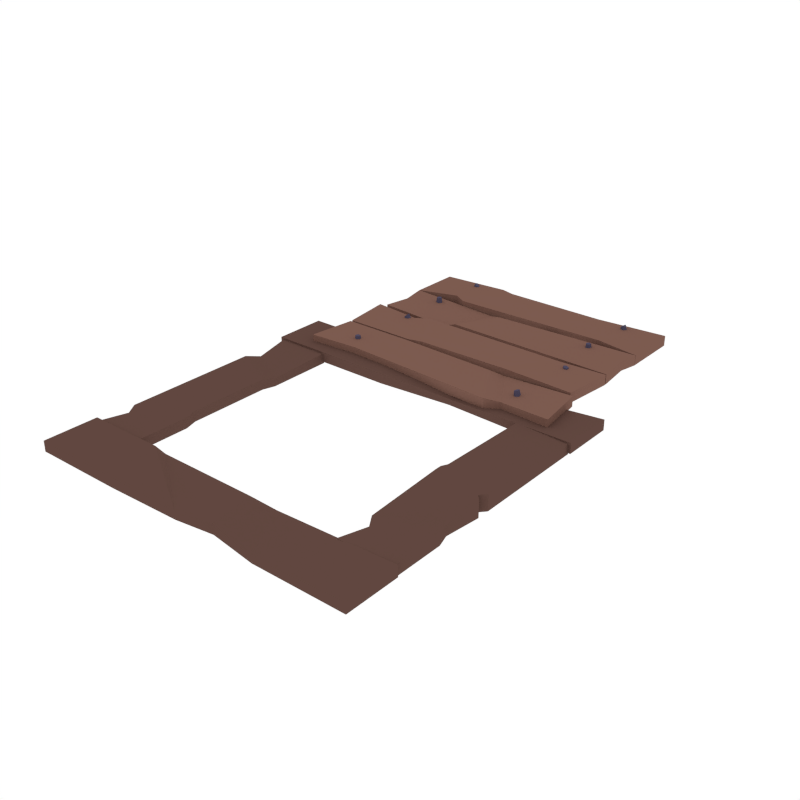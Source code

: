 # Source: Trapdoor_open.blend  (saved by Blender 2.79.0; exported with 4.5.12 LTS)
import bpy
from mathutils import Matrix  # noqa: F401  (used for matrix-valued properties, if any)

bpy.ops.wm.read_factory_settings(use_empty=True)
scene = bpy.context.scene
scene.name = 'Scene'

# ---- collections
col_collection_1 = bpy.data.collections.new('Collection 1'); scene.collection.children.link(col_collection_1)

# ---- materials (node trees are filled in below, after node groups)
mat_metal = bpy.data.materials.new('Metal')
mat_metal.alpha_threshold = 0.0
mat_metal.diffuse_color = (0.07699, 0.06833, 0.1149, 1.0)
mat_metal.roughness = 0.5
mat_darkmetal = bpy.data.materials.new('DarkMetal')
mat_darkmetal.alpha_threshold = 0.0
mat_darkmetal.diffuse_color = (0.04147, 0.03704, 0.06072, 1.0)
mat_darkmetal.roughness = 0.5
mat_wood = bpy.data.materials.new('Wood')
mat_wood.alpha_threshold = 0.0
mat_wood.diffuse_color = (0.2019, 0.104, 0.07929, 1.0)
mat_wood.roughness = 0.5
mat_darkwood = bpy.data.materials.new('DarkWood')
mat_darkwood.alpha_threshold = 0.0
mat_darkwood.diffuse_color = (0.1193, 0.06328, 0.05077, 1.0)
mat_darkwood.roughness = 0.5

# ---- material node trees

# ---- world
world_world = bpy.data.worlds.new('World'); scene.world = world_world
world_world.color = (1.0, 1.0, 1.0)
world_world.use_sun_shadow = False
world_world.sun_shadow_jitter_overblur = 0.0
world_world.cycles.sampling_method = 'NONE'
world_world.cycles.sample_map_resolution = 256

# ---- meshes
me_cylinder_008 = bpy.data.meshes.new('Cylinder.008')
me_cylinder_008.from_pydata([(0.5009, 1.097, 0.06593), (0.4871, 1.082, -0.05024), (0.5157, 1.102, 0.06159), (0.5208, 1.094, -0.06014), (0.5153, 1.118, 0.06188), (0.52, 1.13, -0.05948), (0.5003, 1.122, 0.0664), (0.4858, 1.14, -0.04917), (0.4914, 1.109, 0.0689), (0.4655, 1.111, -0.04346), (0.4614, 0.745, 0.06236), (0.4706, 0.7301, -0.05536), (0.4753, 0.7522, 0.06761), (0.5022, 0.7464, -0.04339), (0.4729, 0.7678, 0.06697), (0.4967, 0.7821, -0.04485), (0.4575, 0.7703, 0.06133), (0.4616, 0.7879, -0.05773), (0.4504, 0.7562, 0.05848), (0.4455, 0.7557, -0.06423), (0.4565, 1.4, 0.06632), (0.468, 1.39, -0.05241), (0.4584, 1.416, 0.06637), (0.4723, 1.426, -0.05231), (0.444, 1.423, 0.06639), (0.4395, 1.441, -0.05227), (0.4333, 1.411, 0.06635), (0.4149, 1.414, -0.05235), (0.441, 1.397, 0.06632), (0.4325, 1.383, -0.05243), (0.4706, 1.708, 0.06706), (0.4944, 1.694, -0.04347), (0.4789, 1.721, 0.07258), (0.5132, 1.724, -0.03087), (0.4694, 1.733, 0.06729), (0.4916, 1.752, -0.04295), (0.4553, 1.728, 0.05849), (0.4594, 1.74, -0.06302), (0.456, 1.712, 0.05835), (0.4611, 1.704, -0.06335), (-0.4531, 1.694, 0.06199), (-0.4723, 1.68, -0.05156), (-0.4421, 1.705, 0.05486), (-0.4471, 1.705, -0.06784), (-0.4481, 1.719, 0.05978), (-0.4609, 1.737, -0.05661), (-0.463, 1.717, 0.06995), (-0.4948, 1.733, -0.03339), (-0.466, 1.702, 0.07132), (-0.5018, 1.698, -0.03026), (-0.4958, 1.406, 0.06652), (-0.492, 1.391, -0.05223), (-0.4856, 1.419, 0.06656), (-0.4688, 1.419, -0.05215), (-0.494, 1.432, 0.0666), (-0.4879, 1.45, -0.05206), (-0.5093, 1.428, 0.06658), (-0.523, 1.441, -0.05209), (-0.5104, 1.412, 0.06654), (-0.5255, 1.405, -0.05219), (-0.4785, 1.115, 0.0675), (-0.4448, 1.106, -0.03445), (-0.4753, 1.131, 0.07125), (-0.4374, 1.141, -0.0259), (-0.4878, 1.139, 0.06144), (-0.4659, 1.16, -0.04828), (-0.4987, 1.129, 0.05163), (-0.4909, 1.136, -0.07066), (-0.493, 1.114, 0.05538), (-0.4778, 1.103, -0.06212), (-0.503, 0.7423, 0.06449), (-0.503, 0.7267, -0.05427), (-0.4902, 0.7516, 0.06451), (-0.4738, 0.748, -0.05421), (-0.4951, 0.7666, 0.06455), (-0.4849, 0.7823, -0.05411), (-0.5109, 0.7666, 0.06455), (-0.5211, 0.7823, -0.05411), (-0.5158, 0.7516, 0.06451), (-0.5322, 0.748, -0.05421), (0.001953, 1.187, -0.058), (0.001953, 1.23, -0.06441), (0.001953, 1.265, -0.04622), (0.001953, 1.265, -0.01712), (0.001953, 1.23, 0.0009765), (0.001953, 1.187, -0.005561), (-0.1492, 1.242, -0.05792), (-0.1215, 1.275, -0.06435), (-0.09933, 1.302, -0.04616), (-0.09933, 1.302, -0.01706), (-0.1215, 1.275, 0.001042), (-0.1492, 1.242, -0.005481), (-0.2296, 1.382, -0.05772), (-0.1872, 1.389, -0.06418), (-0.1532, 1.395, -0.04603), (-0.1532, 1.395, -0.01693), (-0.1872, 1.389, 0.001206), (-0.2296, 1.382, -0.00528), (-0.2016, 1.54, -0.05749), (-0.1644, 1.519, -0.06399), (-0.1345, 1.501, -0.04587), (-0.1345, 1.501, -0.01677), (-0.1644, 1.518, 0.001393), (-0.2016, 1.54, -0.005051), (-0.07845, 1.643, -0.05734), (-0.06374, 1.603, -0.06387), (-0.05194, 1.571, -0.04577), (-0.05194, 1.571, -0.01667), (-0.06374, 1.603, 0.001516), (-0.07845, 1.643, -0.004901), (0.08236, 1.643, -0.05734), (0.06764, 1.603, -0.06387), (0.05585, 1.571, -0.04577), (0.05585, 1.571, -0.01667), (0.06764, 1.603, 0.001516), (0.08236, 1.643, -0.004901), (0.2055, 1.54, -0.05749), (0.1683, 1.519, -0.06399), (0.1384, 1.501, -0.04587), (0.1384, 1.501, -0.01678), (0.1683, 1.518, 0.001393), (0.2055, 1.54, -0.005051), (0.2335, 1.382, -0.05772), (0.1911, 1.389, -0.06418), (0.1571, 1.395, -0.04603), (0.1571, 1.395, -0.01693), (0.1911, 1.389, 0.001206), (0.2335, 1.382, -0.00528), (0.1531, 1.242, -0.05792), (0.1254, 1.275, -0.06435), (0.1032, 1.302, -0.04616), (0.1032, 1.302, -0.01706), (0.1254, 1.275, 0.001042), (0.1531, 1.242, -0.005481), (0.001953, 1.617, 0.02432), (0.07094, 1.667, 0.006834), (-0.0244, 1.698, 0.006879), (-0.08332, 1.617, 0.006762), (-0.0244, 1.536, 0.006645), (0.07094, 1.567, 0.006689), (0.0283, 1.698, -0.07839), (-0.06703, 1.667, -0.07844), (-0.06703, 1.567, -0.07858), (0.0283, 1.536, -0.07863), (0.08722, 1.617, -0.07851), (0.001953, 1.617, -0.1312), (0.581, -0.5811, 0.004837), (0.8576, -0.5811, 0.004837), (0.581, -0.5811, -0.04884), (0.8576, -0.5811, -0.04884), (0.8726, 0.5734, 0.01418), (0.8726, 0.8501, 0.01418), (0.8726, 0.5734, -0.0395), (0.8726, 0.8501, -0.0395), (0.581, 0.01405, 0.03072), (0.8576, -0.06793, 0.03072), (0.581, 0.01405, -0.04884), (0.8576, -0.06793, -0.04884), (0.1962, 0.6042, -0.008829), (0.3262, 0.8016, -0.004994), (0.1962, 0.6042, -0.0395), (0.3262, 0.8016, -0.03566), (0.623, -0.4448, 0.004837), (0.8576, -0.3117, 0.004837), (0.623, -0.4448, -0.04884), (0.8576, -0.3117, -0.04884), (0.581, -0.3809, 0.004837), (0.8379, -0.2477, 0.004837), (0.581, -0.3809, -0.04884), (0.8379, -0.2477, -0.04884), (0.8303, -0.03681, 0.03072), (0.581, 0.04517, 0.03072), (0.581, 0.6066, 0.004837), (0.8576, 0.5812, 0.004837), (0.8303, -0.03681, -0.04884), (0.581, 0.04517, -0.04884), (0.581, 0.6066, -0.04884), (0.8576, 0.5812, -0.04884), (0.8726, -0.5733, 0.01418), (0.8726, -0.8499, 0.01418), (0.8726, -0.5733, -0.0395), (0.8726, -0.8499, -0.0395), (0.5957, 0.07629, 0.03072), (0.8576, -0.00569, 0.03072), (0.5957, 0.07629, -0.04884), (0.8576, -0.00569, -0.04884), (0.1318, -0.5913, 0.01418), (0.1645, -0.8143, 0.01418), (0.1318, -0.5913, -0.0395), (0.1645, -0.8143, -0.0395), (0.2608, -0.5733, -0.008319), (0.4097, -0.8499, -0.008319), (0.2608, -0.5733, -0.0395), (0.4097, -0.8499, -0.0395), (-0.8537, 0.5812, 0.004837), (-0.5771, 0.5812, 0.004837), (-0.8537, 0.5812, -0.04884), (-0.5771, 0.5812, -0.04884), (-0.8687, 0.5734, 0.01418), (-0.8687, 0.8501, 0.01418), (-0.8687, 0.5734, -0.0395), (-0.8687, 0.8501, -0.0395), (-0.1923, 0.5734, 0.01418), (-0.3431, 0.8433, 0.01801), (-0.1923, 0.5734, -0.0395), (-0.3431, 0.8433, -0.03566), (-0.2569, 0.5734, 0.01418), (-0.4057, 0.8501, 0.01418), (-0.2569, 0.5734, -0.0395), (-0.4057, 0.8501, -0.0395), (-0.8117, 0.3712, -0.006666), (-0.5771, 0.2381, -0.006667), (-0.8117, 0.3712, -0.04884), (-0.5771, 0.2381, -0.04884), (-0.8537, 0.3072, 0.004837), (-0.5968, 0.1741, 0.004837), (-0.8537, 0.3072, -0.04884), (-0.5968, 0.1741, -0.04884), (-0.8537, -0.5811, 0.004837), (-0.5771, -0.5811, 0.004837), (-0.8537, -0.5811, -0.04884), (-0.5771, -0.5811, -0.04884), (-0.8687, -0.5733, 0.01418), (-0.8687, -0.8499, 0.01418), (-0.8687, -0.5733, -0.0395), (-0.8687, -0.8499, -0.0395), (-0.4025, -0.5733, -0.001078), (-0.02192, -0.8431, 0.002757), (-0.4025, -0.5733, -0.0395), (-0.02192, -0.8431, -0.03566), (-0.4671, -0.5733, 0.01418), (-0.4057, -0.8499, 0.01418), (-0.4671, -0.5733, -0.0395), (-0.4057, -0.8499, -0.0395), (-0.8117, -0.4448, 0.004837), (-0.5771, -0.3117, 0.004837), (-0.8117, -0.4448, -0.04884), (-0.5771, -0.3117, -0.04884), (-0.8537, -0.3809, 0.004837), (-0.5968, -0.2477, 0.004837), (-0.8537, -0.3809, -0.04884), (-0.5968, -0.2477, -0.04884), (0.7135, 0.6341, 0.04838), (0.6771, 0.8979, 0.048), (0.7135, 0.634, -0.005295), (0.6771, 0.8979, -0.005677), (0.4464, 0.6633, 0.03308), (0.3001, 0.8979, 0.03274), (0.4464, 0.6632, -0.005337), (0.3001, 0.8979, -0.005677), (0.3761, 0.6213, 0.0484), (0.2298, 0.8782, 0.04803), (0.3761, 0.6212, -0.005276), (0.2298, 0.8781, -0.005648), (-0.7093, 0.645, 0.04837), (-0.6812, 0.8979, 0.048), (-0.7093, 0.645, -0.00531), (-0.6812, 0.8979, -0.005677), (-0.4504, 0.6633, 0.04834), (-0.3041, 0.8979, 0.048), (-0.4504, 0.6632, -0.005337), (-0.3041, 0.8979, -0.005677), (-0.7143, 1.175, 0.0476), (-0.6812, 0.9109, 0.04798), (-0.7143, 1.175, -0.006077), (-0.6812, 0.9109, -0.005695), (-0.4504, 1.146, 0.04764), (-0.3041, 0.9109, 0.04798), (-0.4504, 1.145, -0.006035), (-0.3041, 0.9109, -0.005695), (-0.3801, 1.188, 0.04758), (-0.2338, 0.9307, 0.04795), (-0.3801, 1.188, -0.006096), (-0.2338, 0.9306, -0.005724), (0.6771, 1.188, 0.04758), (0.6507, 0.9201, 0.04797), (0.6771, 1.188, -0.006096), (0.6507, 0.92, -0.005709), (0.4464, 1.146, 0.0629), (0.3001, 0.911, 0.06324), (0.4464, 1.145, -0.006035), (0.3001, 0.9109, -0.005695), (-0.6812, 1.471, 0.04717), (-0.6812, 1.194, 0.04757), (-0.6812, 1.471, -0.006505), (-0.6812, 1.194, -0.006105), (-0.182, 1.462, 0.02777), (-0.3041, 1.194, 0.02815), (-0.182, 1.462, -0.006492), (-0.3041, 1.194, -0.006105), (-0.1051, 1.438, 0.04722), (-0.2338, 1.214, 0.04754), (-0.1051, 1.438, -0.006458), (-0.2338, 1.214, -0.006134), (0.6771, 1.471, 0.04717), (0.6771, 1.194, 0.04757), (0.6771, 1.471, -0.006505), (0.6771, 1.194, -0.006105), (-0.6812, 1.749, -0.006909), (-0.6812, 1.473, -0.006508), (-0.6812, 1.749, 0.04677), (-0.6812, 1.473, 0.04717), (-0.4504, 1.515, 0.05959), (-0.3041, 1.749, 0.05925), (-0.4504, 1.515, -0.006569), (-0.3041, 1.749, -0.006909), (-0.3801, 1.473, 0.05965), (-0.2338, 1.73, 0.05928), (-0.3801, 1.473, -0.006508), (-0.2338, 1.73, -0.00688), (0.6771, 1.473, 0.04717), (0.6755, 1.779, 0.04673), (0.6771, 1.473, -0.006508), (0.6755, 1.779, -0.006951), (0.4464, 1.515, 0.04711), (0.3001, 1.749, 0.04677), (0.4464, 1.515, -0.006569), (0.3001, 1.749, -0.006909), (-0.6547, 1.332, 0.04737), (-0.243, 1.328, 0.02796), (-0.1694, 1.326, 0.04738), (-0.6547, 1.332, -0.006305), (0.6573, 1.376, 0.04731), (0.6573, 1.376, -0.006369), (-0.5544, 0.6197, -0.0303), (-0.4095, 0.6528, -0.04308), (-0.5522, 0.6197, -0.005179), (-0.4073, 0.6527, -0.01796), (-0.5615, 1.814, -0.02795), (-0.4145, 1.787, -0.04099), (-0.5592, 1.814, -0.002829), (-0.4123, 1.787, -0.01588), (0.4067, 0.6197, -0.0287), (0.5522, 0.6527, -0.02865), (0.4067, 0.6196, -0.003484), (0.5522, 0.6527, -0.003437), (0.3997, 1.814, -0.02697), (0.5472, 1.787, -0.02701), (0.3997, 1.814, -0.001757), (0.5472, 1.787, -0.001795)], [], [(0, 1, 3, 2), (2, 3, 5, 4), (4, 5, 7, 6), (3, 1, 9, 7, 5), (6, 7, 9, 8), (8, 9, 1, 0), (10, 11, 13, 12), (12, 13, 15, 14), (14, 15, 17, 16), (13, 11, 19, 17, 15), (16, 17, 19, 18), (18, 19, 11, 10), (20, 21, 23, 22), (22, 23, 25, 24), (24, 25, 27, 26), (23, 21, 29, 27, 25), (26, 27, 29, 28), (28, 29, 21, 20), (30, 31, 33, 32), (32, 33, 35, 34), (34, 35, 37, 36), (33, 31, 39, 37, 35), (36, 37, 39, 38), (38, 39, 31, 30), (40, 41, 43, 42), (42, 43, 45, 44), (44, 45, 47, 46), (43, 41, 49, 47, 45), (46, 47, 49, 48), (48, 49, 41, 40), (50, 51, 53, 52), (52, 53, 55, 54), (54, 55, 57, 56), (53, 51, 59, 57, 55), (56, 57, 59, 58), (58, 59, 51, 50), (60, 61, 63, 62), (62, 63, 65, 64), (64, 65, 67, 66), (63, 61, 69, 67, 65), (66, 67, 69, 68), (68, 69, 61, 60), (70, 71, 73, 72), (72, 73, 75, 74), (74, 75, 77, 76), (73, 71, 79, 77, 75), (76, 77, 79, 78), (78, 79, 71, 70), (115, 121, 116, 110), (80, 86, 87, 81), (81, 87, 88, 82), (82, 88, 89, 83), (83, 89, 90, 84), (84, 90, 91, 85), (97, 103, 98, 92), (86, 92, 93, 87), (87, 93, 94, 88), (88, 94, 95, 89), (89, 95, 96, 90), (90, 96, 97, 91), (133, 85, 80, 128), (92, 98, 99, 93), (93, 99, 100, 94), (94, 100, 101, 95), (95, 101, 102, 96), (96, 102, 103, 97), (91, 97, 92, 86), (98, 104, 105, 99), (99, 105, 106, 100), (100, 106, 107, 101), (101, 107, 108, 102), (102, 108, 109, 103), (127, 133, 128, 122), (104, 110, 111, 105), (105, 111, 112, 106), (106, 112, 113, 107), (107, 113, 114, 108), (108, 114, 115, 109), (121, 127, 122, 116), (110, 116, 117, 111), (111, 117, 118, 112), (112, 118, 119, 113), (113, 119, 120, 114), (114, 120, 121, 115), (103, 109, 104, 98), (116, 122, 123, 117), (117, 123, 124, 118), (118, 124, 125, 119), (119, 125, 126, 120), (120, 126, 127, 121), (122, 128, 129, 123), (123, 129, 130, 124), (124, 130, 131, 125), (125, 131, 132, 126), (126, 132, 133, 127), (109, 115, 110, 104), (128, 80, 81, 129), (129, 81, 82, 130), (130, 82, 83, 131), (131, 83, 84, 132), (132, 84, 85, 133), (85, 91, 86, 80), (134, 135, 136), (135, 134, 139), (134, 136, 137), (134, 137, 138), (134, 138, 139), (135, 139, 144), (136, 135, 140), (137, 136, 141), (138, 137, 142), (139, 138, 143), (135, 144, 140), (136, 140, 141), (137, 141, 142), (138, 142, 143), (139, 143, 144), (140, 144, 145), (141, 140, 145), (142, 141, 145), (143, 142, 145), (144, 143, 145), (154, 155, 170, 171), (155, 157, 174, 170), (162, 164, 148, 146), (171, 175, 156, 154), (167, 169, 157, 155), (166, 167, 155, 154), (159, 203, 202, 158), (151, 153, 161, 159), (158, 160, 152, 150), (150, 151, 159, 158), (161, 205, 203, 159), (146, 147, 163, 162), (147, 149, 165, 163), (166, 168, 164, 162), (154, 156, 168, 166), (162, 163, 167, 166), (163, 165, 169, 167), (146, 148, 149, 147), (150, 152, 153, 151), (182, 171, 170, 183), (183, 170, 174, 185), (172, 176, 184, 182), (190, 178, 180, 192), (171, 182, 184, 175), (173, 183, 185, 177), (188, 228, 226, 186), (186, 190, 192, 188), (191, 187, 189, 193), (179, 191, 193, 181), (178, 190, 191, 179), (172, 182, 183, 173), (172, 173, 177, 176), (178, 179, 181, 180), (210, 194, 196, 212), (206, 198, 200, 208), (240, 238, 214, 216), (158, 202, 204, 160), (206, 202, 203, 207), (207, 203, 205, 209), (199, 207, 209, 201), (198, 206, 207, 199), (202, 206, 208, 204), (194, 210, 211, 195), (195, 211, 213, 197), (214, 210, 212, 216), (210, 214, 215, 211), (211, 215, 217, 213), (194, 195, 197, 196), (198, 199, 201, 200), (234, 236, 220, 218), (230, 232, 224, 222), (239, 215, 214, 238), (187, 186, 226, 227), (190, 186, 187, 191), (230, 231, 227, 226), (231, 233, 229, 227), (189, 187, 227, 229), (223, 225, 233, 231), (222, 223, 231, 230), (226, 228, 232, 230), (218, 219, 235, 234), (219, 221, 237, 235), (238, 240, 236, 234), (241, 217, 215, 239), (234, 235, 239, 238), (235, 237, 241, 239), (218, 220, 221, 219), (222, 224, 225, 223), (246, 248, 244, 242), (258, 250, 251, 259), (242, 243, 247, 246), (243, 245, 249, 247), (250, 252, 248, 246), (246, 247, 251, 250), (247, 249, 253, 251), (242, 244, 245, 243), (258, 254, 256, 260), (259, 251, 253, 261), (254, 258, 259, 255), (255, 259, 261, 257), (254, 255, 257, 256), (252, 250, 258, 260), (266, 268, 264, 262), (278, 270, 271, 279), (262, 263, 267, 266), (263, 265, 269, 267), (270, 272, 268, 266), (266, 267, 271, 270), (267, 269, 273, 271), (262, 264, 265, 263), (278, 274, 276, 280), (279, 271, 273, 281), (274, 278, 279, 275), (275, 279, 281, 277), (274, 275, 277, 276), (272, 270, 278, 280), (286, 288, 284, 282), (295, 291, 293, 297), (318, 283, 287, 319), (283, 285, 289, 287), (290, 292, 288, 286), (319, 287, 291, 320), (287, 289, 293, 291), (318, 321, 285, 283), (302, 301, 299, 304), (292, 290, 294, 296), (300, 303, 305, 298), (301, 302, 303, 300), (322, 295, 297, 323), (314, 315, 307, 306), (322, 320, 291, 295), (306, 302, 304, 308), (302, 306, 307, 303), (303, 307, 309, 305), (301, 300, 298, 299), (314, 316, 312, 310), (315, 317, 309, 307), (310, 311, 315, 314), (311, 313, 317, 315), (310, 312, 313, 311), (308, 316, 314, 306), (294, 290, 320, 322), (294, 322, 323, 296), (282, 284, 321, 318), (286, 319, 320, 290), (282, 318, 319, 286), (324, 325, 327, 326), (324, 328, 329, 325), (325, 329, 331, 327), (324, 326, 330, 328), (328, 330, 331, 329), (332, 333, 335, 334), (332, 336, 337, 333), (333, 337, 339, 335), (332, 334, 338, 336), (336, 338, 339, 337), (248, 252, 260, 256, 257, 261, 253, 249, 245, 244), (268, 272, 280, 276, 277, 281, 273, 269, 265, 264), (288, 292, 296, 323, 297, 293, 289, 285, 321, 284), (304, 299, 298, 305, 309, 317, 313, 312, 316, 308), (10, 12, 14, 16, 18), (0, 2, 4, 6, 8), (20, 22, 24, 26, 28), (30, 32, 34, 36, 38), (40, 42, 44, 46, 48), (60, 62, 64, 66, 68), (70, 72, 74, 76, 78), (50, 52, 54, 56, 58), (334, 335, 339, 338), (326, 327, 331, 330)])
me_cylinder_008.polygons.foreach_set('material_index', [0, 0, 0, 0, 0, 0, 0, 0, 0, 0, 0, 0, 0, 0, 0, 0, 0, 0, 0, 0, 0, 0, 0, 0, 0, 0, 0, 0, 0, 0, 0, 0, 0, 0, 0, 0, 0, 0, 0, 0, 0, 0, 0, 0, 0, 0, 0, 0, 1, 1, 1, 1, 1, 1, 1, 1, 1, 1, 1, 1, 1, 1, 1, 1, 1, 1, 1, 1, 1, 1, 1, 1, 1, 1, 1, 1, 1, 1, 1, 1, 1, 1, 1, 1, 1, 1, 1, 1, 1, 1, 1, 1, 1, 1, 1, 1, 1, 1, 1, 1, 1, 1, 0, 0, 0, 0, 0, 0, 0, 0, 0, 0, 0, 0, 0, 0, 0, 0, 0, 0, 0, 0, 3, 3, 3, 3, 3, 3, 3, 3, 3, 3, 3, 3, 3, 3, 3, 3, 3, 3, 3, 3, 3, 3, 3, 3, 3, 3, 3, 3, 3, 3, 3, 3, 3, 3, 3, 3, 3, 3, 3, 3, 3, 3, 3, 3, 3, 3, 3, 3, 3, 3, 3, 3, 3, 3, 3, 3, 3, 3, 3, 3, 3, 3, 3, 3, 3, 3, 3, 3, 2, 2, 2, 2, 2, 2, 2, 2, 2, 2, 2, 2, 2, 2, 2, 2, 2, 2, 2, 2, 2, 2, 2, 2, 2, 2, 2, 2, 2, 2, 2, 2, 2, 2, 2, 2, 2, 2, 2, 2, 2, 2, 2, 2, 2, 2, 2, 2, 2, 2, 2, 2, 2, 2, 2, 2, 2, 2, 2, 2, 2, 2, 2, 2, 2, 2, 2, 2, 2, 2, 2, 2, 0, 0, 0, 0, 0, 0, 0, 0, 2, 2])
me_cylinder_008.materials.append(mat_metal)
me_cylinder_008.materials.append(mat_darkmetal)
me_cylinder_008.materials.append(mat_wood)
me_cylinder_008.materials.append(mat_darkwood)
me_cylinder_008.use_remesh_preserve_volume = False
me_cylinder_008.use_remesh_preserve_attributes = False
me_cylinder_008.use_mirror_vertex_groups = False
me_cylinder_008.update()

# ---- objects
ob_trapdoor_open = bpy.data.objects.new('Trapdoor_open', me_cylinder_008)

# ---- transforms, parenting, visibility, modifiers, constraints
ob_trapdoor_open.location = (0.0, 0.0, 0.0)
ob_trapdoor_open.lineart.crease_threshold = 0.0

# ---- collection membership
col_collection_1.objects.link(ob_trapdoor_open)

# ---- scene / render settings (as saved in the file)
scene.frame_start = 1; scene.frame_end = 250; scene.frame_set(0)
scene.render.engine = 'CYCLES'
scene.render.resolution_x = 1000
scene.render.resolution_y = 1000
scene.render.dither_intensity = 0.0
scene.cycles.samples = 200
scene.cycles.sampling_pattern = 'TABULATED_SOBOL'
scene.cycles.light_sampling_threshold = 0.0
scene.cycles.use_adaptive_sampling = False
scene.cycles.use_light_tree = False
scene.cycles.caustics_reflective = False
scene.cycles.caustics_refractive = False
scene.cycles.blur_glossy = 0.0
scene.cycles.max_bounces = 2
scene.cycles.pixel_filter_type = 'GAUSSIAN'
scene.cycles.sample_clamp_indirect = 0.0
scene.view_settings.view_transform = 'Standard'
bpy.context.view_layer.update()

# ---- added for rendering (the .blend has no active camera): camera
cam_auto = bpy.data.cameras.new('AutoCamera')
cam_auto.lens = 50.0
cam_auto.sensor_width = 36.0
cam_auto.clip_end = 1000.0
ob_auto_camera = bpy.data.objects.new('AutoCamera', cam_auto)
scene.collection.objects.link(ob_auto_camera)
ob_auto_camera.location = (2.95222, -3.05852, 2.3309)
ob_auto_camera.rotation_euler = (1.09748, -7.21219e-08, 0.694738)
scene.camera = ob_auto_camera
bpy.context.view_layer.update()
